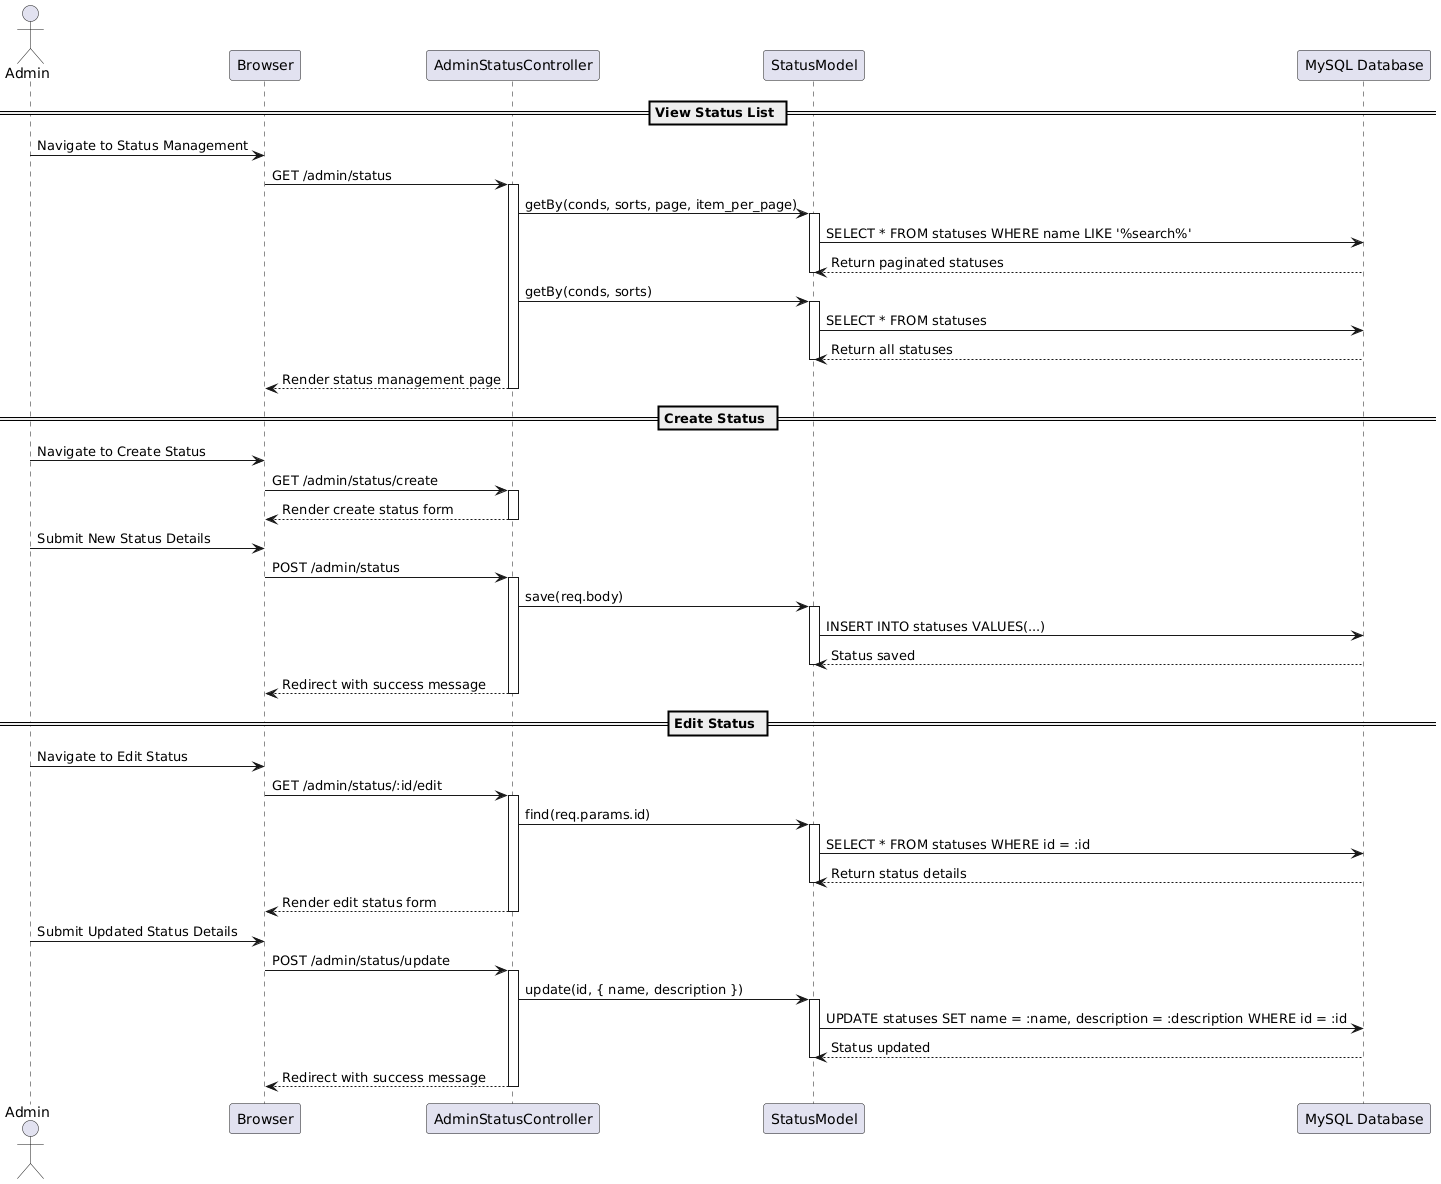

The diagram above was rendered by PlantUML. Its source (embedded in the PNG):
@startuml
actor Admin
participant "Browser" as Browser
participant "AdminStatusController" as Controller
participant "StatusModel" as StatusModel
participant "MySQL Database" as DB

== View Status List ==
Admin -> Browser: Navigate to Status Management
Browser -> Controller: GET /admin/status
activate Controller
Controller -> StatusModel: getBy(conds, sorts, page, item_per_page)
activate StatusModel
StatusModel -> DB: SELECT * FROM statuses WHERE name LIKE '%search%'
DB --> StatusModel: Return paginated statuses
deactivate StatusModel

Controller -> StatusModel: getBy(conds, sorts)
activate StatusModel
StatusModel -> DB: SELECT * FROM statuses
DB --> StatusModel: Return all statuses
deactivate StatusModel

Controller --> Browser: Render status management page
deactivate Controller

== Create Status ==
Admin -> Browser: Navigate to Create Status
Browser -> Controller: GET /admin/status/create
activate Controller
Controller --> Browser: Render create status form
deactivate Controller

Admin -> Browser: Submit New Status Details
Browser -> Controller: POST /admin/status
activate Controller
Controller -> StatusModel: save(req.body)
activate StatusModel
StatusModel -> DB: INSERT INTO statuses VALUES(...)
DB --> StatusModel: Status saved
deactivate StatusModel
Controller --> Browser: Redirect with success message
deactivate Controller

== Edit Status ==
Admin -> Browser: Navigate to Edit Status
Browser -> Controller: GET /admin/status/:id/edit
activate Controller
Controller -> StatusModel: find(req.params.id)
activate StatusModel
StatusModel -> DB: SELECT * FROM statuses WHERE id = :id
DB --> StatusModel: Return status details
deactivate StatusModel
Controller --> Browser: Render edit status form
deactivate Controller

Admin -> Browser: Submit Updated Status Details
Browser -> Controller: POST /admin/status/update
activate Controller
Controller -> StatusModel: update(id, { name, description })
activate StatusModel
StatusModel -> DB: UPDATE statuses SET name = :name, description = :description WHERE id = :id
DB --> StatusModel: Status updated
deactivate StatusModel
Controller --> Browser: Redirect with success message
deactivate Controller
@enduml